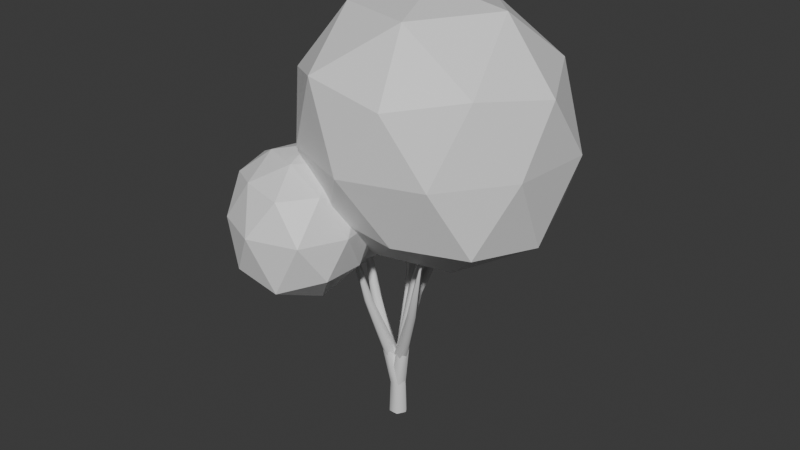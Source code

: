 # Source: SmallTree02-HIGHLOD.blend  (saved by Blender 4.1.24; exported with 4.5.12 LTS)
import bpy
from mathutils import Matrix  # noqa: F401  (used for matrix-valued properties, if any)

bpy.ops.wm.read_factory_settings(use_empty=True)
scene = bpy.context.scene
scene.name = 'Scene'

# ---- materials (node trees are filled in below, after node groups)
mat_trunk_001 = bpy.data.materials.new('trunk.001')
mat_trunk_001.use_transparent_shadow = False
mat_leaf_002 = bpy.data.materials.new('leaf.002')
mat_leaf_002.use_transparent_shadow = False

# ---- material node trees
mat_trunk_001.use_nodes = True; mat_trunk_001.node_tree.nodes.clear()
_N = mat_trunk_001.node_tree.nodes; _L = mat_trunk_001.node_tree.links
n0 = _N.new('ShaderNodeBsdfPrincipled'); n0.name = 'Principled BSDF'; n0.location = (10, 300)
n1 = _N.new('ShaderNodeOutputMaterial'); n1.name = 'Material Output'; n1.location = (300, 300)
_L.new(n0.outputs[0], n1.inputs[0])
n1.is_active_output = True
mat_leaf_002.use_nodes = True; mat_leaf_002.node_tree.nodes.clear()
_N = mat_leaf_002.node_tree.nodes; _L = mat_leaf_002.node_tree.links
n0 = _N.new('ShaderNodeBsdfPrincipled'); n0.name = 'Principled BSDF'; n0.location = (10, 300)
n1 = _N.new('ShaderNodeOutputMaterial'); n1.name = 'Material Output'; n1.location = (300, 300)
_L.new(n0.outputs[0], n1.inputs[0])
n1.is_active_output = True

# ---- world
world_world = bpy.data.worlds.new('World'); scene.world = world_world
world_world.use_nodes = True; world_world.node_tree.nodes.clear()
_N = world_world.node_tree.nodes; _L = world_world.node_tree.links
n0 = _N.new('ShaderNodeOutputWorld'); n0.name = 'World Output'; n0.location = (300, 300)
n1 = _N.new('ShaderNodeBackground'); n1.name = 'Background'; n1.location = (10, 300)
n1.inputs[0].default_value = (0.05088, 0.05088, 0.05088, 1.0)
_L.new(n1.outputs[0], n0.inputs[0])
n0.is_active_output = True
world_world.color = (0.05088, 0.05088, 0.05088)
world_world.use_sun_shadow = False
world_world.sun_shadow_jitter_overblur = 0.0

# ---- meshes
me_icosphere_005 = bpy.data.meshes.new('Icosphere.005')
me_icosphere_005.from_pydata([(-0.004608, -0.00935, -1.121), (0.8784, -0.6706, -0.5714), (-0.2965, -0.906, -0.4771), (-0.9635, 0.002515, -0.4822), (-0.3619, 1.069, -0.5853), (0.8451, 0.6179, -0.5576), (0.344, -1.078, 0.5752), (-0.8675, -0.6308, 0.5351), (-0.8265, 0.5878, 0.5006), (0.2593, 1.03, 0.5489), (1.113, -0.03564, 0.5609), (-0.01604, -0.01537, 1.218), (-0.1725, -0.5412, -0.9196), (0.4589, -0.3464, -0.9525), (0.2784, -0.8805, -0.5776), (1.034, -0.01302, -0.6696), (0.4651, 0.3309, -0.962), (-0.6089, 0.01905, -0.9669), (-0.734, -0.5281, -0.5611), (-0.1844, 0.553, -0.9801), (-0.7473, 0.5349, -0.5712), (0.3302, 0.9914, -0.6724), (1.079, -0.3586, 0.005488), (1.13, 0.3749, 0.002509), (-0.001566, -1.168, 0.01094), (0.6705, -0.9443, 0.01093), (-1.054, -0.3338, -0.005887), (-0.6488, -0.8971, 0.006281), (-0.7266, 0.963, 0.006199), (-1.088, 0.3531, -0.004116), (0.6698, 0.9298, -0.01329), (0.003847, 1.263, 0.0122), (0.7959, -0.5949, 0.6245), (-0.3393, -1.053, 0.6878), (-1.013, 0.0003606, 0.6119), (-0.3012, 0.9047, 0.5953), (0.8211, 0.5332, 0.6747), (0.204, -0.6568, 1.097), (0.67, -0.03422, 1.124), (-0.5408, -0.3986, 1.067), (-0.4935, 0.342, 0.9621), (0.1422, 0.5647, 1.031), (-1.067, 0.0499, -1.583), (-0.6862, -0.236, -1.299), (-1.241, -0.4943, -1.343), (-1.539, 0.05142, -1.291), (-1.249, 0.6059, -1.336), (-0.6882, 0.3303, -1.284), (-0.9169, -0.4486, -0.7997), (-1.594, -0.3352, -0.7144), (-1.53, 0.4076, -0.7369), (-0.8701, 0.6371, -0.7322), (-0.6031, 0.05809, -0.8224), (-1.055, 0.05163, -0.3764), (-1.161, -0.2532, -1.552), (-0.8425, -0.1241, -1.514), (-0.9165, -0.4418, -1.377), (-0.6339, 0.05487, -1.32), (-0.8471, 0.2168, -1.491), (-1.344, 0.05205, -1.511), (-1.468, -0.2596, -1.363), (-1.155, 0.3393, -1.52), (-1.459, 0.3541, -1.355), (-0.9196, 0.5275, -1.352), (-0.5832, -0.1009, -1.055), (-0.5714, 0.2172, -1.054), (-1.076, -0.5832, -1.064), (-0.7518, -0.3966, -1.066), (-1.659, -0.153, -1.037), (-1.477, -0.5175, -1.047), (-1.484, 0.6329, -1.045), (-1.593, 0.233, -1.049), (-0.7274, 0.5183, -1.055), (-1.07, 0.7793, -1.047), (-0.7097, -0.2025, -0.7806), (-1.265, -0.5255, -0.6818), (-1.607, 0.04097, -0.6977), (-1.252, 0.6819, -0.618), (-0.6663, 0.3425, -0.7465), (-0.9717, -0.2546, -0.5134), (-0.7596, 0.06039, -0.5541), (-1.373, -0.1734, -0.4247), (-1.34, 0.26, -0.4546), (-0.9398, 0.3917, -0.4725), (-0.6596, -0.7318, -1.265), (-0.1328, -1.139, -0.9063), (-0.8452, -1.395, -0.9322), (-1.292, -0.6992, -0.9198), (-0.8374, -0.2583, -0.8607), (-0.2729, -0.4258, -0.8701), (-0.4877, -1.308, -0.2752), (-1.148, -1.054, -0.2916), (-1.099, -0.4125, -0.3447), (-0.5507, -0.2675, -0.3609), (-0.1781, -0.7408, -0.3377), (-0.693, -0.7212, -0.04775), (-0.7587, -1.108, -1.241), (-0.3609, -0.9627, -1.193), (-0.4294, -1.405, -1.005), (-0.152, -0.7442, -0.9296), (-0.4227, -0.5449, -1.126), (-1.002, -0.73, -1.178), (-1.137, -1.086, -0.9817), (-0.7688, -0.4384, -1.115), (-1.081, -0.4313, -0.9209), (-0.5384, -0.2727, -0.9099), (-0.07443, -0.9519, -0.5897), (-0.1488, -0.5571, -0.6061), (-0.6492, -1.484, -0.5688), (-0.2214, -1.356, -0.5663), (-1.389, -0.9146, -0.5952), (-1.062, -1.292, -0.5792), (-1.009, -0.2824, -0.6035), (-1.324, -0.4718, -0.5998), (-0.3738, -0.2809, -0.6073), (-0.6922, -0.1869, -0.6034), (-0.2598, -1.056, -0.2567), (-0.8403, -1.247, -0.2364), (-1.232, -0.6894, -0.2602), (-0.833, -0.292, -0.3183), (-0.3267, -0.4519, -0.3166), (-0.5902, -1.027, -0.08459), (-0.4038, -0.7307, -0.119), (-0.931, -0.8967, -0.09628), (-0.9208, -0.5475, -0.1391), (-0.6122, -0.4514, -0.1459)], [], [(0, 13, 12), (1, 13, 15), (0, 12, 17), (0, 17, 19), (0, 19, 16), (1, 15, 22), (2, 14, 24), (3, 18, 26), (4, 20, 28), (5, 21, 30), (1, 22, 25), (2, 24, 27), (3, 26, 29), (4, 28, 31), (5, 30, 23), (6, 32, 37), (7, 33, 39), (8, 34, 40), (9, 35, 41), (10, 36, 38), (38, 41, 11), (38, 36, 41), (36, 9, 41), (41, 40, 11), (41, 35, 40), (35, 8, 40), (40, 39, 11), (40, 34, 39), (34, 7, 39), (39, 37, 11), (39, 33, 37), (33, 6, 37), (37, 38, 11), (37, 32, 38), (32, 10, 38), (23, 36, 10), (23, 30, 36), (30, 9, 36), (31, 35, 9), (31, 28, 35), (28, 8, 35), (29, 34, 8), (29, 26, 34), (26, 7, 34), (27, 33, 7), (27, 24, 33), (24, 6, 33), (25, 32, 6), (25, 22, 32), (22, 10, 32), (30, 31, 9), (30, 21, 31), (21, 4, 31), (28, 29, 8), (28, 20, 29), (20, 3, 29), (26, 27, 7), (26, 18, 27), (18, 2, 27), (24, 25, 6), (24, 14, 25), (14, 1, 25), (22, 23, 10), (22, 15, 23), (15, 5, 23), (16, 21, 5), (16, 19, 21), (19, 4, 21), (19, 20, 4), (19, 17, 20), (17, 3, 20), (17, 18, 3), (17, 12, 18), (12, 2, 18), (15, 16, 5), (15, 13, 16), (13, 0, 16), (12, 14, 2), (12, 13, 14), (13, 1, 14), (42, 55, 54), (43, 55, 57), (42, 54, 59), (42, 59, 61), (42, 61, 58), (43, 57, 64), (44, 56, 66), (45, 60, 68), (46, 62, 70), (47, 63, 72), (43, 64, 67), (44, 66, 69), (45, 68, 71), (46, 70, 73), (47, 72, 65), (48, 74, 79), (49, 75, 81), (50, 76, 82), (51, 77, 83), (52, 78, 80), (80, 83, 53), (80, 78, 83), (78, 51, 83), (83, 82, 53), (83, 77, 82), (77, 50, 82), (82, 81, 53), (82, 76, 81), (76, 49, 81), (81, 79, 53), (81, 75, 79), (75, 48, 79), (79, 80, 53), (79, 74, 80), (74, 52, 80), (65, 78, 52), (65, 72, 78), (72, 51, 78), (73, 77, 51), (73, 70, 77), (70, 50, 77), (71, 76, 50), (71, 68, 76), (68, 49, 76), (69, 75, 49), (69, 66, 75), (66, 48, 75), (67, 74, 48), (67, 64, 74), (64, 52, 74), (72, 73, 51), (72, 63, 73), (63, 46, 73), (70, 71, 50), (70, 62, 71), (62, 45, 71), (68, 69, 49), (68, 60, 69), (60, 44, 69), (66, 67, 48), (66, 56, 67), (56, 43, 67), (64, 65, 52), (64, 57, 65), (57, 47, 65), (58, 63, 47), (58, 61, 63), (61, 46, 63), (61, 62, 46), (61, 59, 62), (59, 45, 62), (59, 60, 45), (59, 54, 60), (54, 44, 60), (57, 58, 47), (57, 55, 58), (55, 42, 58), (54, 56, 44), (54, 55, 56), (55, 43, 56), (84, 97, 96), (85, 97, 99), (84, 96, 101), (84, 101, 103), (84, 103, 100), (85, 99, 106), (86, 98, 108), (87, 102, 110), (88, 104, 112), (89, 105, 114), (85, 106, 109), (86, 108, 111), (87, 110, 113), (88, 112, 115), (89, 114, 107), (90, 116, 121), (91, 117, 123), (92, 118, 124), (93, 119, 125), (94, 120, 122), (122, 125, 95), (122, 120, 125), (120, 93, 125), (125, 124, 95), (125, 119, 124), (119, 92, 124), (124, 123, 95), (124, 118, 123), (118, 91, 123), (123, 121, 95), (123, 117, 121), (117, 90, 121), (121, 122, 95), (121, 116, 122), (116, 94, 122), (107, 120, 94), (107, 114, 120), (114, 93, 120), (115, 119, 93), (115, 112, 119), (112, 92, 119), (113, 118, 92), (113, 110, 118), (110, 91, 118), (111, 117, 91), (111, 108, 117), (108, 90, 117), (109, 116, 90), (109, 106, 116), (106, 94, 116), (114, 115, 93), (114, 105, 115), (105, 88, 115), (112, 113, 92), (112, 104, 113), (104, 87, 113), (110, 111, 91), (110, 102, 111), (102, 86, 111), (108, 109, 90), (108, 98, 109), (98, 85, 109), (106, 107, 94), (106, 99, 107), (99, 89, 107), (100, 105, 89), (100, 103, 105), (103, 88, 105), (103, 104, 88), (103, 101, 104), (101, 87, 104), (101, 102, 87), (101, 96, 102), (96, 86, 102), (99, 100, 89), (99, 97, 100), (97, 84, 100), (96, 98, 86), (96, 97, 98), (97, 85, 98)])
_uv = me_icosphere_005.uv_layers.new(name='UVMap')
_uv.uv.foreach_set('vector', [0.1818, 0.0, 0.2273, 0.07873, 0.1364, 0.07873, 0.2727, 0.1575, 0.3182, 0.07873, 0.3636, 0.1575, 0.9091, 0.0, 0.9545, 0.07873, 0.8636, 0.07873, 0.7273, 0.0, 0.7727, 0.07873, 0.6818, 0.07873, 0.5455, 0.0, 0.5909, 0.07873, 0.5, 0.07873, 0.2727, 0.1575, 0.3636, 0.1575, 0.3182, 0.2362, 0.09091, 0.1575, 0.1818, 0.1575, 0.1364, 0.2362, 0.8182, 0.1575, 0.9091, 0.1575, 0.8636, 0.2362, 0.6364, 0.1575, 0.7273, 0.1575, 0.6818, 0.2362, 0.4545, 0.1575, 0.5455, 0.1575, 0.5, 0.2362, 0.2727, 0.1575, 0.3182, 0.2362, 0.2273, 0.2362, 0.09091, 0.1575, 0.1364, 0.2362, 0.04546, 0.2362, 0.8182, 0.1575, 0.8636, 0.2362, 0.7727, 0.2362, 0.6364, 0.1575, 0.6818, 0.2362, 0.5909, 0.2362, 0.4545, 0.1575, 0.5, 0.2362, 0.4091, 0.2362, 0.1818, 0.3149, 0.2727, 0.3149, 0.2273, 0.3937, 0.0, 0.3149, 0.09091, 0.3149, 0.04546, 0.3937, 0.7273, 0.3149, 0.8182, 0.3149, 0.7727, 0.3937, 0.5455, 0.3149, 0.6364, 0.3149, 0.5909, 0.3937, 0.3636, 0.3149, 0.4545, 0.3149, 0.4091, 0.3937, 0.4091, 0.3937, 0.5, 0.3937, 0.4545, 0.4724, 0.4091, 0.3937, 0.4545, 0.3149, 0.5, 0.3937, 0.4545, 0.3149, 0.5455, 0.3149, 0.5, 0.3937, 0.5909, 0.3937, 0.6818, 0.3937, 0.6364, 0.4724, 0.5909, 0.3937, 0.6364, 0.3149, 0.6818, 0.3937, 0.6364, 0.3149, 0.7273, 0.3149, 0.6818, 0.3937, 0.7727, 0.3937, 0.8636, 0.3937, 0.8182, 0.4724, 0.7727, 0.3937, 0.8182, 0.3149, 0.8636, 0.3937, 0.8182, 0.3149, 0.9091, 0.3149, 0.8636, 0.3937, 0.04546, 0.3937, 0.1364, 0.3937, 0.09091, 0.4724, 0.04546, 0.3937, 0.09091, 0.3149, 0.1364, 0.3937, 0.09091, 0.3149, 0.1818, 0.3149, 0.1364, 0.3937, 0.2273, 0.3937, 0.3182, 0.3937, 0.2727, 0.4724, 0.2273, 0.3937, 0.2727, 0.3149, 0.3182, 0.3937, 0.2727, 0.3149, 0.3636, 0.3149, 0.3182, 0.3937, 0.4091, 0.2362, 0.4545, 0.3149, 0.3636, 0.3149, 0.4091, 0.2362, 0.5, 0.2362, 0.4545, 0.3149, 0.5, 0.2362, 0.5455, 0.3149, 0.4545, 0.3149, 0.5909, 0.2362, 0.6364, 0.3149, 0.5455, 0.3149, 0.5909, 0.2362, 0.6818, 0.2362, 0.6364, 0.3149, 0.6818, 0.2362, 0.7273, 0.3149, 0.6364, 0.3149, 0.7727, 0.2362, 0.8182, 0.3149, 0.7273, 0.3149, 0.7727, 0.2362, 0.8636, 0.2362, 0.8182, 0.3149, 0.8636, 0.2362, 0.9091, 0.3149, 0.8182, 0.3149, 0.04546, 0.2362, 0.09091, 0.3149, 0.0, 0.3149, 0.04546, 0.2362, 0.1364, 0.2362, 0.09091, 0.3149, 0.1364, 0.2362, 0.1818, 0.3149, 0.09091, 0.3149, 0.2273, 0.2362, 0.2727, 0.3149, 0.1818, 0.3149, 0.2273, 0.2362, 0.3182, 0.2362, 0.2727, 0.3149, 0.3182, 0.2362, 0.3636, 0.3149, 0.2727, 0.3149, 0.5, 0.2362, 0.5909, 0.2362, 0.5455, 0.3149, 0.5, 0.2362, 0.5455, 0.1575, 0.5909, 0.2362, 0.5455, 0.1575, 0.6364, 0.1575, 0.5909, 0.2362, 0.6818, 0.2362, 0.7727, 0.2362, 0.7273, 0.3149, 0.6818, 0.2362, 0.7273, 0.1575, 0.7727, 0.2362, 0.7273, 0.1575, 0.8182, 0.1575, 0.7727, 0.2362, 0.8636, 0.2362, 0.9545, 0.2362, 0.9091, 0.3149, 0.8636, 0.2362, 0.9091, 0.1575, 0.9545, 0.2362, 0.9091, 0.1575, 1.0, 0.1575, 0.9545, 0.2362, 0.1364, 0.2362, 0.2273, 0.2362, 0.1818, 0.3149, 0.1364, 0.2362, 0.1818, 0.1575, 0.2273, 0.2362, 0.1818, 0.1575, 0.2727, 0.1575, 0.2273, 0.2362, 0.3182, 0.2362, 0.4091, 0.2362, 0.3636, 0.3149, 0.3182, 0.2362, 0.3636, 0.1575, 0.4091, 0.2362, 0.3636, 0.1575, 0.4545, 0.1575, 0.4091, 0.2362, 0.5, 0.07873, 0.5455, 0.1575, 0.4545, 0.1575, 0.5, 0.07873, 0.5909, 0.07873, 0.5455, 0.1575, 0.5909, 0.07873, 0.6364, 0.1575, 0.5455, 0.1575, 0.6818, 0.07873, 0.7273, 0.1575, 0.6364, 0.1575, 0.6818, 0.07873, 0.7727, 0.07873, 0.7273, 0.1575, 0.7727, 0.07873, 0.8182, 0.1575, 0.7273, 0.1575, 0.8636, 0.07873, 0.9091, 0.1575, 0.8182, 0.1575, 0.8636, 0.07873, 0.9545, 0.07873, 0.9091, 0.1575, 0.9545, 0.07873, 1.0, 0.1575, 0.9091, 0.1575, 0.3636, 0.1575, 0.4091, 0.07873, 0.4545, 0.1575, 0.3636, 0.1575, 0.3182, 0.07873, 0.4091, 0.07873, 0.3182, 0.07873, 0.3636, 0.0, 0.4091, 0.07873, 0.1364, 0.07873, 0.1818, 0.1575, 0.09091, 0.1575, 0.1364, 0.07873, 0.2273, 0.07873, 0.1818, 0.1575, 0.2273, 0.07873, 0.2727, 0.1575, 0.1818, 0.1575, 0.1818, 0.0, 0.2273, 0.07873, 0.1364, 0.07873, 0.2727, 0.1575, 0.3182, 0.07873, 0.3636, 0.1575, 0.9091, 0.0, 0.9545, 0.07873, 0.8636, 0.07873, 0.7273, 0.0, 0.7727, 0.07873, 0.6818, 0.07873, 0.5455, 0.0, 0.5909, 0.07873, 0.5, 0.07873, 0.2727, 0.1575, 0.3636, 0.1575, 0.3182, 0.2362, 0.09091, 0.1575, 0.1818, 0.1575, 0.1364, 0.2362, 0.8182, 0.1575, 0.9091, 0.1575, 0.8636, 0.2362, 0.6364, 0.1575, 0.7273, 0.1575, 0.6818, 0.2362, 0.4545, 0.1575, 0.5455, 0.1575, 0.5, 0.2362, 0.2727, 0.1575, 0.3182, 0.2362, 0.2273, 0.2362, 0.09091, 0.1575, 0.1364, 0.2362, 0.04546, 0.2362, 0.8182, 0.1575, 0.8636, 0.2362, 0.7727, 0.2362, 0.6364, 0.1575, 0.6818, 0.2362, 0.5909, 0.2362, 0.4545, 0.1575, 0.5, 0.2362, 0.4091, 0.2362, 0.1818, 0.3149, 0.2727, 0.3149, 0.2273, 0.3937, 0.0, 0.3149, 0.09091, 0.3149, 0.04546, 0.3937, 0.7273, 0.3149, 0.8182, 0.3149, 0.7727, 0.3937, 0.5455, 0.3149, 0.6364, 0.3149, 0.5909, 0.3937, 0.3636, 0.3149, 0.4545, 0.3149, 0.4091, 0.3937, 0.4091, 0.3937, 0.5, 0.3937, 0.4545, 0.4724, 0.4091, 0.3937, 0.4545, 0.3149, 0.5, 0.3937, 0.4545, 0.3149, 0.5455, 0.3149, 0.5, 0.3937, 0.5909, 0.3937, 0.6818, 0.3937, 0.6364, 0.4724, 0.5909, 0.3937, 0.6364, 0.3149, 0.6818, 0.3937, 0.6364, 0.3149, 0.7273, 0.3149, 0.6818, 0.3937, 0.7727, 0.3937, 0.8636, 0.3937, 0.8182, 0.4724, 0.7727, 0.3937, 0.8182, 0.3149, 0.8636, 0.3937, 0.8182, 0.3149, 0.9091, 0.3149, 0.8636, 0.3937, 0.04546, 0.3937, 0.1364, 0.3937, 0.09091, 0.4724, 0.04546, 0.3937, 0.09091, 0.3149, 0.1364, 0.3937, 0.09091, 0.3149, 0.1818, 0.3149, 0.1364, 0.3937, 0.2273, 0.3937, 0.3182, 0.3937, 0.2727, 0.4724, 0.2273, 0.3937, 0.2727, 0.3149, 0.3182, 0.3937, 0.2727, 0.3149, 0.3636, 0.3149, 0.3182, 0.3937, 0.4091, 0.2362, 0.4545, 0.3149, 0.3636, 0.3149, 0.4091, 0.2362, 0.5, 0.2362, 0.4545, 0.3149, 0.5, 0.2362, 0.5455, 0.3149, 0.4545, 0.3149, 0.5909, 0.2362, 0.6364, 0.3149, 0.5455, 0.3149, 0.5909, 0.2362, 0.6818, 0.2362, 0.6364, 0.3149, 0.6818, 0.2362, 0.7273, 0.3149, 0.6364, 0.3149, 0.7727, 0.2362, 0.8182, 0.3149, 0.7273, 0.3149, 0.7727, 0.2362, 0.8636, 0.2362, 0.8182, 0.3149, 0.8636, 0.2362, 0.9091, 0.3149, 0.8182, 0.3149, 0.04546, 0.2362, 0.09091, 0.3149, 0.0, 0.3149, 0.04546, 0.2362, 0.1364, 0.2362, 0.09091, 0.3149, 0.1364, 0.2362, 0.1818, 0.3149, 0.09091, 0.3149, 0.2273, 0.2362, 0.2727, 0.3149, 0.1818, 0.3149, 0.2273, 0.2362, 0.3182, 0.2362, 0.2727, 0.3149, 0.3182, 0.2362, 0.3636, 0.3149, 0.2727, 0.3149, 0.5, 0.2362, 0.5909, 0.2362, 0.5455, 0.3149, 0.5, 0.2362, 0.5455, 0.1575, 0.5909, 0.2362, 0.5455, 0.1575, 0.6364, 0.1575, 0.5909, 0.2362, 0.6818, 0.2362, 0.7727, 0.2362, 0.7273, 0.3149, 0.6818, 0.2362, 0.7273, 0.1575, 0.7727, 0.2362, 0.7273, 0.1575, 0.8182, 0.1575, 0.7727, 0.2362, 0.8636, 0.2362, 0.9545, 0.2362, 0.9091, 0.3149, 0.8636, 0.2362, 0.9091, 0.1575, 0.9545, 0.2362, 0.9091, 0.1575, 1.0, 0.1575, 0.9545, 0.2362, 0.1364, 0.2362, 0.2273, 0.2362, 0.1818, 0.3149, 0.1364, 0.2362, 0.1818, 0.1575, 0.2273, 0.2362, 0.1818, 0.1575, 0.2727, 0.1575, 0.2273, 0.2362, 0.3182, 0.2362, 0.4091, 0.2362, 0.3636, 0.3149, 0.3182, 0.2362, 0.3636, 0.1575, 0.4091, 0.2362, 0.3636, 0.1575, 0.4545, 0.1575, 0.4091, 0.2362, 0.5, 0.07873, 0.5455, 0.1575, 0.4545, 0.1575, 0.5, 0.07873, 0.5909, 0.07873, 0.5455, 0.1575, 0.5909, 0.07873, 0.6364, 0.1575, 0.5455, 0.1575, 0.6818, 0.07873, 0.7273, 0.1575, 0.6364, 0.1575, 0.6818, 0.07873, 0.7727, 0.07873, 0.7273, 0.1575, 0.7727, 0.07873, 0.8182, 0.1575, 0.7273, 0.1575, 0.8636, 0.07873, 0.9091, 0.1575, 0.8182, 0.1575, 0.8636, 0.07873, 0.9545, 0.07873, 0.9091, 0.1575, 0.9545, 0.07873, 1.0, 0.1575, 0.9091, 0.1575, 0.3636, 0.1575, 0.4091, 0.07873, 0.4545, 0.1575, 0.3636, 0.1575, 0.3182, 0.07873, 0.4091, 0.07873, 0.3182, 0.07873, 0.3636, 0.0, 0.4091, 0.07873, 0.1364, 0.07873, 0.1818, 0.1575, 0.09091, 0.1575, 0.1364, 0.07873, 0.2273, 0.07873, 0.1818, 0.1575, 0.2273, 0.07873, 0.2727, 0.1575, 0.1818, 0.1575, 0.1818, 0.0, 0.2273, 0.07873, 0.1364, 0.07873, 0.2727, 0.1575, 0.3182, 0.07873, 0.3636, 0.1575, 0.9091, 0.0, 0.9545, 0.07873, 0.8636, 0.07873, 0.7273, 0.0, 0.7727, 0.07873, 0.6818, 0.07873, 0.5455, 0.0, 0.5909, 0.07873, 0.5, 0.07873, 0.2727, 0.1575, 0.3636, 0.1575, 0.3182, 0.2362, 0.09091, 0.1575, 0.1818, 0.1575, 0.1364, 0.2362, 0.8182, 0.1575, 0.9091, 0.1575, 0.8636, 0.2362, 0.6364, 0.1575, 0.7273, 0.1575, 0.6818, 0.2362, 0.4545, 0.1575, 0.5455, 0.1575, 0.5, 0.2362, 0.2727, 0.1575, 0.3182, 0.2362, 0.2273, 0.2362, 0.09091, 0.1575, 0.1364, 0.2362, 0.04546, 0.2362, 0.8182, 0.1575, 0.8636, 0.2362, 0.7727, 0.2362, 0.6364, 0.1575, 0.6818, 0.2362, 0.5909, 0.2362, 0.4545, 0.1575, 0.5, 0.2362, 0.4091, 0.2362, 0.1818, 0.3149, 0.2727, 0.3149, 0.2273, 0.3937, 0.0, 0.3149, 0.09091, 0.3149, 0.04546, 0.3937, 0.7273, 0.3149, 0.8182, 0.3149, 0.7727, 0.3937, 0.5455, 0.3149, 0.6364, 0.3149, 0.5909, 0.3937, 0.3636, 0.3149, 0.4545, 0.3149, 0.4091, 0.3937, 0.4091, 0.3937, 0.5, 0.3937, 0.4545, 0.4724, 0.4091, 0.3937, 0.4545, 0.3149, 0.5, 0.3937, 0.4545, 0.3149, 0.5455, 0.3149, 0.5, 0.3937, 0.5909, 0.3937, 0.6818, 0.3937, 0.6364, 0.4724, 0.5909, 0.3937, 0.6364, 0.3149, 0.6818, 0.3937, 0.6364, 0.3149, 0.7273, 0.3149, 0.6818, 0.3937, 0.7727, 0.3937, 0.8636, 0.3937, 0.8182, 0.4724, 0.7727, 0.3937, 0.8182, 0.3149, 0.8636, 0.3937, 0.8182, 0.3149, 0.9091, 0.3149, 0.8636, 0.3937, 0.04546, 0.3937, 0.1364, 0.3937, 0.09091, 0.4724, 0.04546, 0.3937, 0.09091, 0.3149, 0.1364, 0.3937, 0.09091, 0.3149, 0.1818, 0.3149, 0.1364, 0.3937, 0.2273, 0.3937, 0.3182, 0.3937, 0.2727, 0.4724, 0.2273, 0.3937, 0.2727, 0.3149, 0.3182, 0.3937, 0.2727, 0.3149, 0.3636, 0.3149, 0.3182, 0.3937, 0.4091, 0.2362, 0.4545, 0.3149, 0.3636, 0.3149, 0.4091, 0.2362, 0.5, 0.2362, 0.4545, 0.3149, 0.5, 0.2362, 0.5455, 0.3149, 0.4545, 0.3149, 0.5909, 0.2362, 0.6364, 0.3149, 0.5455, 0.3149, 0.5909, 0.2362, 0.6818, 0.2362, 0.6364, 0.3149, 0.6818, 0.2362, 0.7273, 0.3149, 0.6364, 0.3149, 0.7727, 0.2362, 0.8182, 0.3149, 0.7273, 0.3149, 0.7727, 0.2362, 0.8636, 0.2362, 0.8182, 0.3149, 0.8636, 0.2362, 0.9091, 0.3149, 0.8182, 0.3149, 0.04546, 0.2362, 0.09091, 0.3149, 0.0, 0.3149, 0.04546, 0.2362, 0.1364, 0.2362, 0.09091, 0.3149, 0.1364, 0.2362, 0.1818, 0.3149, 0.09091, 0.3149, 0.2273, 0.2362, 0.2727, 0.3149, 0.1818, 0.3149, 0.2273, 0.2362, 0.3182, 0.2362, 0.2727, 0.3149, 0.3182, 0.2362, 0.3636, 0.3149, 0.2727, 0.3149, 0.5, 0.2362, 0.5909, 0.2362, 0.5455, 0.3149, 0.5, 0.2362, 0.5455, 0.1575, 0.5909, 0.2362, 0.5455, 0.1575, 0.6364, 0.1575, 0.5909, 0.2362, 0.6818, 0.2362, 0.7727, 0.2362, 0.7273, 0.3149, 0.6818, 0.2362, 0.7273, 0.1575, 0.7727, 0.2362, 0.7273, 0.1575, 0.8182, 0.1575, 0.7727, 0.2362, 0.8636, 0.2362, 0.9545, 0.2362, 0.9091, 0.3149, 0.8636, 0.2362, 0.9091, 0.1575, 0.9545, 0.2362, 0.9091, 0.1575, 1.0, 0.1575, 0.9545, 0.2362, 0.1364, 0.2362, 0.2273, 0.2362, 0.1818, 0.3149, 0.1364, 0.2362, 0.1818, 0.1575, 0.2273, 0.2362, 0.1818, 0.1575, 0.2727, 0.1575, 0.2273, 0.2362, 0.3182, 0.2362, 0.4091, 0.2362, 0.3636, 0.3149, 0.3182, 0.2362, 0.3636, 0.1575, 0.4091, 0.2362, 0.3636, 0.1575, 0.4545, 0.1575, 0.4091, 0.2362, 0.5, 0.07873, 0.5455, 0.1575, 0.4545, 0.1575, 0.5, 0.07873, 0.5909, 0.07873, 0.5455, 0.1575, 0.5909, 0.07873, 0.6364, 0.1575, 0.5455, 0.1575, 0.6818, 0.07873, 0.7273, 0.1575, 0.6364, 0.1575, 0.6818, 0.07873, 0.7727, 0.07873, 0.7273, 0.1575, 0.7727, 0.07873, 0.8182, 0.1575, 0.7273, 0.1575, 0.8636, 0.07873, 0.9091, 0.1575, 0.8182, 0.1575, 0.8636, 0.07873, 0.9545, 0.07873, 0.9091, 0.1575, 0.9545, 0.07873, 1.0, 0.1575, 0.9091, 0.1575, 0.3636, 0.1575, 0.4091, 0.07873, 0.4545, 0.1575, 0.3636, 0.1575, 0.3182, 0.07873, 0.4091, 0.07873, 0.3182, 0.07873, 0.3636, 0.0, 0.4091, 0.07873, 0.1364, 0.07873, 0.1818, 0.1575, 0.09091, 0.1575, 0.1364, 0.07873, 0.2273, 0.07873, 0.1818, 0.1575, 0.2273, 0.07873, 0.2727, 0.1575, 0.1818, 0.1575])
me_icosphere_005.materials.append(mat_leaf_002)
me_icosphere_005.update()

# ---- curves / text
cu_tree_002 = bpy.data.curves.new('tree.002', 'CURVE')
cu_tree_002.dimensions = '3D'
_sp = cu_tree_002.splines.new('BEZIER'); _sp.bezier_points.add(6)
_sp.bezier_points.foreach_set('co', [0.0, 0.0, 0.0, 0.0, 0.0, 1.659, -0.2869, -0.2331, 3.277, -0.8461, -0.217, 4.839, -1.447, -0.03517, 6.374, -1.908, 0.07426, 7.965, -2.656, 0.3335, 9.423])
_sp.bezier_points.foreach_set('handle_left', [0.0, 0.0, -0.5531, 0.0, 0.0, 1.106, -0.1912, -0.1554, 2.738, -0.6597, -0.2224, 4.318, -1.247, -0.09577, 5.863, -1.755, 0.03779, 7.435, -2.407, 0.2471, 8.937])
_sp.bezier_points.foreach_set('handle_right', [0.0, 0.0, 0.5531, -0.09562, -0.07771, 2.198, -0.4733, -0.2277, 3.797, -1.047, -0.1564, 5.351, -1.601, 0.001309, 6.905, -2.158, 0.1607, 8.451, -2.905, 0.42, 9.909])
for _p, _l, _r in zip(_sp.bezier_points, ['VECTOR', 'VECTOR', 'VECTOR', 'VECTOR', 'VECTOR', 'VECTOR', 'VECTOR'], ['VECTOR', 'VECTOR', 'VECTOR', 'VECTOR', 'VECTOR', 'VECTOR', 'VECTOR']): _p.handle_left_type = _l; _p.handle_right_type = _r
_sp.bezier_points.foreach_set('radius', [0.4425, 0.3873, 0.3322, 0.2771, 0.222, 0.1669, 0.1117])
_sp.resolution_u = 4
_sp = cu_tree_002.splines.new('BEZIER'); _sp.bezier_points.add(6)
_sp.bezier_points.foreach_set('co', [0.0, 0.0, 1.659, -0.04168, 0.3176, 3.287, 0.3512, 0.465, 4.893, 0.6175, 0.6482, 6.52, 1.007, 1.369, 7.963, 1.262, 2.255, 9.342, 1.815, 3.002, 10.72])
_sp.bezier_points.foreach_set('handle_left', [0.01389, -0.1059, 1.117, -0.02779, 0.2117, 2.745, 0.2202, 0.4159, 4.357, 0.5287, 0.5871, 5.977, 0.8771, 1.128, 7.482, 1.177, 1.96, 8.882, 1.631, 2.753, 10.26])
_sp.bezier_points.foreach_set('handle_right', [-0.01389, 0.1059, 2.202, 0.08928, 0.3667, 3.822, 0.44, 0.5261, 5.435, 0.7473, 0.8883, 7.001, 1.092, 1.664, 8.423, 1.446, 2.504, 9.8, 2.0, 3.251, 11.17])
for _p, _l, _r in zip(_sp.bezier_points, ['VECTOR', 'VECTOR', 'VECTOR', 'VECTOR', 'VECTOR', 'VECTOR', 'VECTOR'], ['VECTOR', 'VECTOR', 'VECTOR', 'VECTOR', 'VECTOR', 'VECTOR', 'VECTOR']): _p.handle_left_type = _l; _p.handle_right_type = _r
_sp.bezier_points.foreach_set('radius', [0.3873, 0.3322, 0.2771, 0.222, 0.1669, 0.1117, 0.05662])
_sp.resolution_u = 4
_sp = cu_tree_002.splines.new('BEZIER'); _sp.bezier_points.add(6)
_sp.bezier_points.foreach_set('co', [0.0, 0.0, 1.659, 0.2959, -0.1227, 3.287, 0.5204, 0.002744, 4.926, 0.6665, 0.1618, 6.572, 1.077, 0.2857, 8.174, 1.455, 0.5684, 9.765, 1.948, 0.5321, 11.35])
_sp.bezier_points.foreach_set('handle_left', [-0.09862, 0.04089, 1.117, 0.1972, -0.08179, 2.745, 0.4456, -0.03907, 4.38, 0.6178, 0.1088, 6.023, 0.9399, 0.2444, 7.64, 1.329, 0.4742, 9.235, 1.784, 0.5442, 10.82])
_sp.bezier_points.foreach_set('handle_right', [0.09862, -0.04089, 2.202, 0.3707, -0.08087, 3.834, 0.5691, 0.05577, 5.475, 0.8032, 0.2031, 7.106, 1.203, 0.3799, 8.705, 1.619, 0.5563, 10.29, 2.113, 0.52, 11.88])
for _p, _l, _r in zip(_sp.bezier_points, ['VECTOR', 'VECTOR', 'VECTOR', 'VECTOR', 'VECTOR', 'VECTOR', 'VECTOR'], ['VECTOR', 'VECTOR', 'VECTOR', 'VECTOR', 'VECTOR', 'VECTOR', 'VECTOR']): _p.handle_left_type = _l; _p.handle_right_type = _r
_sp.bezier_points.foreach_set('radius', [0.3873, 0.3322, 0.2771, 0.222, 0.1669, 0.1117, 0.05662])
_sp.resolution_u = 4
_sp = cu_tree_002.splines.new('BEZIER'); _sp.bezier_points.add(4)
_sp.bezier_points.foreach_set('co', [-0.2869, -0.2331, 3.277, -0.4458, -0.7789, 4.836, -0.5296, -1.382, 6.379, -0.7692, -1.739, 7.981, -0.6327, -2.256, 9.552])
_sp.bezier_points.foreach_set('handle_left', [-0.2339, -0.05121, 2.757, -0.3928, -0.597, 4.316, -0.5017, -1.181, 5.865, -0.6893, -1.62, 7.447, -0.6782, -2.083, 9.029])
_sp.bezier_points.foreach_set('handle_right', [-0.3398, -0.415, 3.796, -0.4737, -0.9799, 5.35, -0.6095, -1.501, 6.913, -0.7237, -1.911, 8.505, -0.5871, -2.428, 10.08])
for _p, _l, _r in zip(_sp.bezier_points, ['VECTOR', 'VECTOR', 'VECTOR', 'VECTOR', 'VECTOR'], ['VECTOR', 'VECTOR', 'VECTOR', 'VECTOR', 'VECTOR']): _p.handle_left_type = _l; _p.handle_right_type = _r
_sp.bezier_points.foreach_set('radius', [0.3322, 0.2771, 0.222, 0.1669, 0.1117])
_sp.resolution_u = 4
_sp = cu_tree_002.splines.new('BEZIER'); _sp.bezier_points.add(5)
_sp.bezier_points.foreach_set('co', [-0.04168, 0.3176, 3.287, -0.1943, 0.8841, 4.839, -0.3163, 1.242, 6.455, -0.6844, 1.679, 8.013, -0.9719, 2.066, 9.6, -1.289, 2.225, 11.1])
_sp.bezier_points.foreach_set('handle_left', [0.009204, 0.1287, 2.77, -0.1434, 0.6952, 4.322, -0.2757, 1.123, 5.916, -0.5617, 1.533, 7.493, -0.876, 1.937, 9.071, -1.183, 2.172, 10.6])
_sp.bezier_points.foreach_set('handle_right', [-0.09257, 0.5064, 3.805, -0.235, 1.003, 5.378, -0.439, 1.388, 6.974, -0.7802, 1.808, 8.542, -1.077, 2.119, 10.1, -1.394, 2.279, 11.6])
for _p, _l, _r in zip(_sp.bezier_points, ['VECTOR', 'VECTOR', 'VECTOR', 'VECTOR', 'VECTOR', 'VECTOR'], ['VECTOR', 'VECTOR', 'VECTOR', 'VECTOR', 'VECTOR', 'VECTOR']): _p.handle_left_type = _l; _p.handle_right_type = _r
_sp.bezier_points.foreach_set('radius', [0.3322, 0.2771, 0.222, 0.1669, 0.1117, 0.05662])
_sp.resolution_u = 4
_sp = cu_tree_002.splines.new('BEZIER'); _sp.bezier_points.add(5)
_sp.bezier_points.foreach_set('co', [0.2959, -0.1227, 3.287, 0.9045, -0.5489, 4.771, 1.601, -1.024, 6.2, 2.142, -1.448, 7.71, 2.732, -1.881, 9.2, 3.23, -1.838, 10.78])
_sp.bezier_points.foreach_set('handle_left', [0.09299, 0.01939, 2.793, 0.7016, -0.4068, 4.276, 1.369, -0.8656, 5.724, 1.962, -1.307, 7.207, 2.536, -1.737, 8.703, 3.064, -1.852, 10.25])
_sp.bezier_points.foreach_set('handle_right', [0.4987, -0.2648, 3.782, 1.137, -0.7073, 5.247, 1.781, -1.165, 6.703, 2.339, -1.592, 8.207, 2.898, -1.867, 9.727, 3.396, -1.824, 11.31])
for _p, _l, _r in zip(_sp.bezier_points, ['VECTOR', 'VECTOR', 'VECTOR', 'VECTOR', 'VECTOR', 'VECTOR'], ['VECTOR', 'VECTOR', 'VECTOR', 'VECTOR', 'VECTOR', 'VECTOR']): _p.handle_left_type = _l; _p.handle_right_type = _r
_sp.bezier_points.foreach_set('radius', [0.3322, 0.2771, 0.222, 0.1669, 0.1117, 0.05662])
_sp.resolution_u = 4
_sp = cu_tree_002.splines.new('BEZIER'); _sp.bezier_points.add(3)
_sp.bezier_points.foreach_set('co', [0.6175, 0.6482, 6.52, 0.5919, 0.8561, 8.166, 0.8542, 0.7704, 9.802, 0.6886, 0.7476, 11.45])
_sp.bezier_points.foreach_set('handle_left', [0.626, 0.5789, 5.971, 0.6004, 0.7868, 7.617, 0.7668, 0.799, 9.257, 0.7438, 0.7552, 10.9])
_sp.bezier_points.foreach_set('handle_right', [0.609, 0.7175, 7.069, 0.6794, 0.8275, 8.711, 0.799, 0.7628, 10.35, 0.6334, 0.7399, 12.0])
for _p, _l, _r in zip(_sp.bezier_points, ['VECTOR', 'VECTOR', 'VECTOR', 'VECTOR'], ['VECTOR', 'VECTOR', 'VECTOR', 'VECTOR']): _p.handle_left_type = _l; _p.handle_right_type = _r
_sp.bezier_points.foreach_set('radius', [0.222, 0.1669, 0.1117, 0.05662])
_sp.resolution_u = 4
cu_tree_002.materials.append(mat_trunk_001)
cu_tree_002.bevel_resolution = 1
cu_tree_002.bevel_depth = 1.0
cu_tree_002.resolution_u = 4
cu_tree_002.fill_mode = 'FULL'

# ---- objects
ob_tree = bpy.data.objects.new('tree', cu_tree_002)
ob_leaves = bpy.data.objects.new('leaves', me_icosphere_005)

# ---- transforms, parenting, visibility, modifiers, constraints
ob_tree.location = (0.0, 0.0, 0.0)
_m = ob_tree.modifiers.new('Decimate', 'DECIMATE')
_m.ratio = 0.5672
ob_leaves.location = (1.808, 0.1144, 14.37)
ob_leaves.scale = (5.079, 5.079, 5.079)
_m = ob_leaves.modifiers.new('Decimate', 'DECIMATE')

# ---- collection membership
scene.collection.objects.link(ob_tree)
scene.collection.objects.link(ob_leaves)

# ---- scene / render settings (as saved in the file)
scene.frame_start = 1; scene.frame_end = 250; scene.frame_set(1)
scene.render.engine = 'BLENDER_EEVEE_NEXT'
scene.cycles.sampling_pattern = 'TABULATED_SOBOL'
scene.eevee.ray_tracing_options.trace_max_roughness = 0.0
bpy.context.view_layer.update()

# ---- added for rendering (the .blend has no active camera and no usable light): camera, sun
cam_auto = bpy.data.cameras.new('AutoCamera')
cam_auto.lens = 50.0
cam_auto.sensor_width = 36.0
cam_auto.clip_end = 1000.0
ob_auto_camera = bpy.data.objects.new('AutoCamera', cam_auto)
scene.collection.objects.link(ob_auto_camera)
ob_auto_camera.location = (27.3011, -32.651, 31.4728)
ob_auto_camera.rotation_euler = (1.09748, -7.21219e-08, 0.694738)
scene.camera = ob_auto_camera
light_auto_sun = bpy.data.lights.new('AutoSun', 'SUN')
light_auto_sun.energy = 3.0
light_auto_sun.angle = 0.0523599
ob_auto_sun = bpy.data.objects.new('AutoSun', light_auto_sun)
scene.collection.objects.link(ob_auto_sun)
ob_auto_sun.rotation_euler = (0.872665, 0.174533, 0.523599)
bpy.context.view_layer.update()
